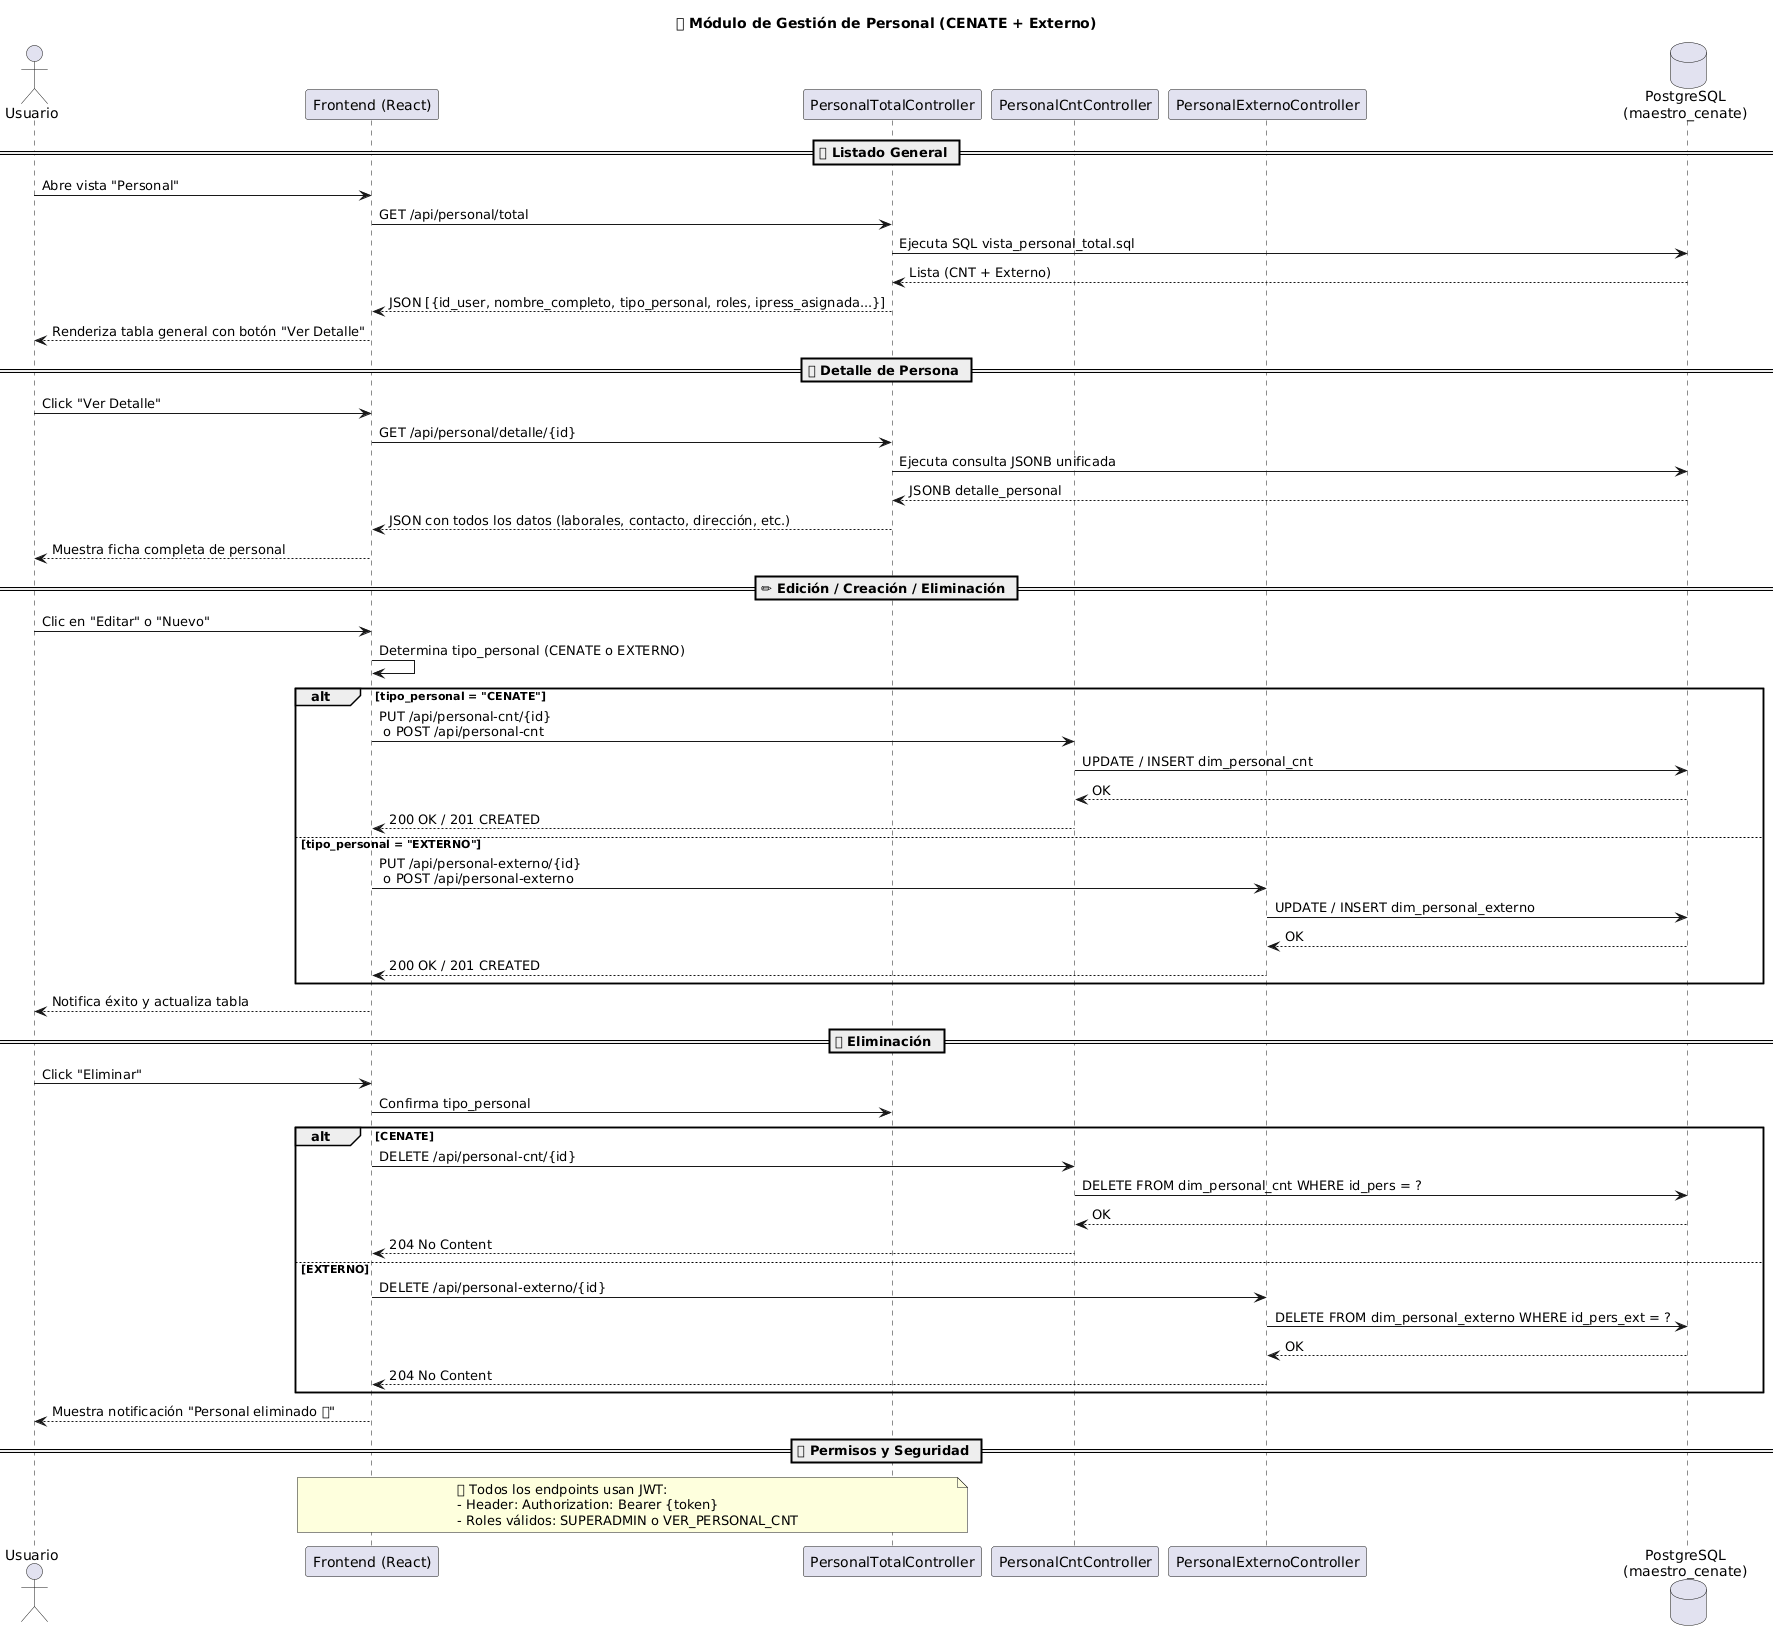

The diagram above was rendered by PlantUML. Its source (embedded in the PNG):
@startuml
title 🧩 Módulo de Gestión de Personal (CENATE + Externo)

actor Usuario as U
participant "Frontend (React)" as FE
participant "PersonalTotalController" as PT
participant "PersonalCntController" as PCNT
participant "PersonalExternoController" as PEXT
database "PostgreSQL\n(maestro_cenate)" as DB

== 📋 Listado General ==
U -> FE : Abre vista "Personal"
FE -> PT : GET /api/personal/total
PT -> DB : Ejecuta SQL vista_personal_total.sql
DB --> PT : Lista (CNT + Externo)
PT --> FE : JSON [{id_user, nombre_completo, tipo_personal, roles, ipress_asignada...}]
FE --> U : Renderiza tabla general con botón "Ver Detalle"

== 🔍 Detalle de Persona ==
U -> FE : Click "Ver Detalle"
FE -> PT : GET /api/personal/detalle/{id}
PT -> DB : Ejecuta consulta JSONB unificada
DB --> PT : JSONB detalle_personal
PT --> FE : JSON con todos los datos (laborales, contacto, dirección, etc.)
FE --> U : Muestra ficha completa de personal

== ✏ Edición / Creación / Eliminación ==
U -> FE : Clic en "Editar" o "Nuevo"
FE -> FE : Determina tipo_personal (CENATE o EXTERNO)

alt tipo_personal = "CENATE"
  FE -> PCNT : PUT /api/personal-cnt/{id}\n o POST /api/personal-cnt
  PCNT -> DB : UPDATE / INSERT dim_personal_cnt
  DB --> PCNT : OK
  PCNT --> FE : 200 OK / 201 CREATED
else tipo_personal = "EXTERNO"
  FE -> PEXT : PUT /api/personal-externo/{id}\n o POST /api/personal-externo
  PEXT -> DB : UPDATE / INSERT dim_personal_externo
  DB --> PEXT : OK
  PEXT --> FE : 200 OK / 201 CREATED
end
FE --> U : Notifica éxito y actualiza tabla

== 🗑 Eliminación ==
U -> FE : Click "Eliminar"
FE -> PT : Confirma tipo_personal
alt CENATE
  FE -> PCNT : DELETE /api/personal-cnt/{id}
  PCNT -> DB : DELETE FROM dim_personal_cnt WHERE id_pers = ?
  DB --> PCNT : OK
  PCNT --> FE : 204 No Content
else EXTERNO
  FE -> PEXT : DELETE /api/personal-externo/{id}
  PEXT -> DB : DELETE FROM dim_personal_externo WHERE id_pers_ext = ?
  DB --> PEXT : OK
  PEXT --> FE : 204 No Content
end
FE --> U : Muestra notificación "Personal eliminado ✅"

== 🧠 Permisos y Seguridad ==
note over FE, PT
🔒 Todos los endpoints usan JWT:
- Header: Authorization: Bearer {token}
- Roles válidos: SUPERADMIN o VER_PERSONAL_CNT
end note
@enduml